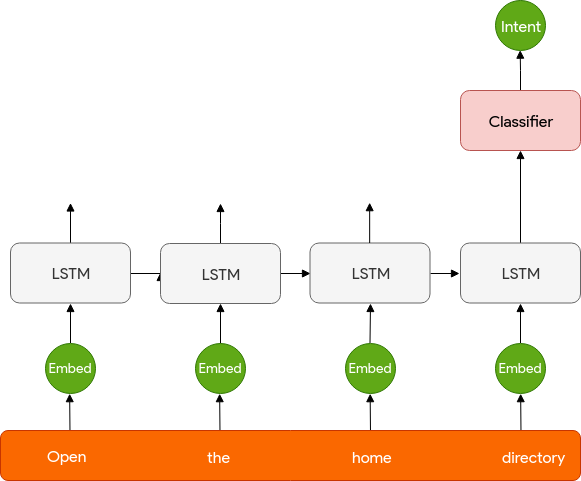

The diagram above was exported from draw.io. Its source (the exported page's mxGraphModel, read from the mxfile embedded in the PNG):
<mxGraphModel dx="840" dy="393" grid="1" gridSize="10" guides="1" tooltips="1" connect="1" arrows="1" fold="1" page="1" pageScale="1" pageWidth="1169" pageHeight="827" math="0" shadow="0">
  <root>
    <mxCell id="0" />
    <mxCell id="1" parent="0" />
    <mxCell id="ZbXFl4qtznLvnHIG_S7n-179" style="edgeStyle=orthogonalEdgeStyle;rounded=0;orthogonalLoop=1;jettySize=auto;html=1;exitX=0.5;exitY=0;exitDx=0;exitDy=0;startArrow=none;startFill=0;endArrow=block;endFill=1;fontFamily=Lucida Console;fontSize=16;" parent="1" source="ZbXFl4qtznLvnHIG_S7n-175" edge="1">
      <mxGeometry relative="1" as="geometry">
        <mxPoint x="270" y="272.5" as="targetPoint" />
      </mxGeometry>
    </mxCell>
    <mxCell id="ZbXFl4qtznLvnHIG_S7n-193" style="edgeStyle=orthogonalEdgeStyle;rounded=0;orthogonalLoop=1;jettySize=auto;html=1;exitX=1;exitY=0.5;exitDx=0;exitDy=0;entryX=0;entryY=0.5;entryDx=0;entryDy=0;startArrow=none;startFill=0;endArrow=block;endFill=1;fontFamily=Lucida Console;fontSize=16;" parent="1" source="ZbXFl4qtznLvnHIG_S7n-175" edge="1">
      <mxGeometry relative="1" as="geometry">
        <mxPoint x="359.66666666666674" y="342.16666666666674" as="targetPoint" />
      </mxGeometry>
    </mxCell>
    <mxCell id="ZbXFl4qtznLvnHIG_S7n-175" value="&lt;font style=&quot;font-size: 16px;&quot;&gt;LSTM&lt;/font&gt;" style="whiteSpace=wrap;html=1;rounded=1;strokeColor=#666666;fillColor=#f5f5f5;fontColor=#333333;fontFamily=Lucida Console;fontSize=16;" parent="1" vertex="1">
      <mxGeometry x="210" y="312.5" width="120" height="60" as="geometry" />
    </mxCell>
    <mxCell id="ZbXFl4qtznLvnHIG_S7n-196" value="" style="endArrow=block;html=1;entryX=0.5;entryY=1;entryDx=0;entryDy=0;endFill=1;fontFamily=Lucida Console;fontSize=16;" parent="1" target="ZbXFl4qtznLvnHIG_S7n-175" edge="1">
      <mxGeometry width="50" height="50" relative="1" as="geometry">
        <mxPoint x="270" y="412.5" as="sourcePoint" />
        <mxPoint x="260" y="392.5" as="targetPoint" />
      </mxGeometry>
    </mxCell>
    <mxCell id="ZbXFl4qtznLvnHIG_S7n-197" style="edgeStyle=orthogonalEdgeStyle;rounded=0;orthogonalLoop=1;jettySize=auto;html=1;exitX=0.5;exitY=0;exitDx=0;exitDy=0;startArrow=none;startFill=0;endArrow=block;endFill=1;fontFamily=Lucida Console;fontSize=16;" parent="1" source="ZbXFl4qtznLvnHIG_S7n-199" edge="1">
      <mxGeometry relative="1" as="geometry">
        <mxPoint x="419.66666666666674" y="272.66666666666674" as="targetPoint" />
        <Array as="points">
          <mxPoint x="419" y="293" />
        </Array>
      </mxGeometry>
    </mxCell>
    <mxCell id="ZbXFl4qtznLvnHIG_S7n-198" style="edgeStyle=orthogonalEdgeStyle;rounded=0;orthogonalLoop=1;jettySize=auto;html=1;exitX=1;exitY=0.5;exitDx=0;exitDy=0;entryX=0;entryY=0.5;entryDx=0;entryDy=0;startArrow=none;startFill=0;endArrow=block;endFill=1;fontFamily=Lucida Console;fontSize=16;" parent="1" source="ZbXFl4qtznLvnHIG_S7n-199" edge="1">
      <mxGeometry relative="1" as="geometry">
        <mxPoint x="509.66666666666674" y="342.66666666666674" as="targetPoint" />
      </mxGeometry>
    </mxCell>
    <mxCell id="ZbXFl4qtznLvnHIG_S7n-199" value="&lt;span style=&quot;font-size: 16px;&quot;&gt;LSTM&lt;/span&gt;" style="whiteSpace=wrap;html=1;rounded=1;strokeColor=#666666;fontFamily=Lucida Console;fillColor=#f5f5f5;fontColor=#333333;fontSize=16;" parent="1" vertex="1">
      <mxGeometry x="360" y="313" width="120" height="60" as="geometry" />
    </mxCell>
    <mxCell id="ZbXFl4qtznLvnHIG_S7n-200" value="" style="endArrow=block;html=1;entryX=0.5;entryY=1;entryDx=0;entryDy=0;endFill=1;fontFamily=Lucida Console;fontSize=16;" parent="1" target="ZbXFl4qtznLvnHIG_S7n-199" edge="1">
      <mxGeometry width="50" height="50" relative="1" as="geometry">
        <mxPoint x="420" y="413" as="sourcePoint" />
        <mxPoint x="410" y="393" as="targetPoint" />
      </mxGeometry>
    </mxCell>
    <mxCell id="ZbXFl4qtznLvnHIG_S7n-202" style="edgeStyle=orthogonalEdgeStyle;rounded=0;orthogonalLoop=1;jettySize=auto;html=1;exitX=1;exitY=0.5;exitDx=0;exitDy=0;entryX=0;entryY=0.5;entryDx=0;entryDy=0;startArrow=none;startFill=0;endArrow=block;endFill=1;fontFamily=Lucida Console;fontSize=16;" parent="1" source="ZbXFl4qtznLvnHIG_S7n-203" edge="1">
      <mxGeometry relative="1" as="geometry">
        <mxPoint x="659.1666666666667" y="342.5" as="targetPoint" />
      </mxGeometry>
    </mxCell>
    <mxCell id="ZbXFl4qtznLvnHIG_S7n-203" value="&lt;span style=&quot;font-size: 16px;&quot;&gt;LSTM&lt;/span&gt;" style="whiteSpace=wrap;html=1;rounded=1;strokeColor=#666666;fontFamily=Lucida Console;fillColor=#f5f5f5;fontColor=#333333;fontSize=16;" parent="1" vertex="1">
      <mxGeometry x="509.5" y="312.5" width="120" height="60" as="geometry" />
    </mxCell>
    <mxCell id="ZbXFl4qtznLvnHIG_S7n-204" value="" style="endArrow=block;html=1;entryX=0.5;entryY=1;entryDx=0;entryDy=0;endFill=1;fontFamily=Lucida Console;fontSize=16;" parent="1" target="ZbXFl4qtznLvnHIG_S7n-203" edge="1">
      <mxGeometry width="50" height="50" relative="1" as="geometry">
        <mxPoint x="569.5" y="412.5" as="sourcePoint" />
        <mxPoint x="559.5" y="392.5" as="targetPoint" />
      </mxGeometry>
    </mxCell>
    <mxCell id="ZbXFl4qtznLvnHIG_S7n-205" style="edgeStyle=orthogonalEdgeStyle;rounded=0;orthogonalLoop=1;jettySize=auto;html=1;exitX=0.5;exitY=0;exitDx=0;exitDy=0;startArrow=none;startFill=0;endArrow=block;endFill=1;entryX=0.5;entryY=1;entryDx=0;entryDy=0;fontFamily=Lucida Console;fontSize=16;" parent="1" source="ZbXFl4qtznLvnHIG_S7n-207" target="ZbXFl4qtznLvnHIG_S7n-209" edge="1">
      <mxGeometry relative="1" as="geometry">
        <mxPoint x="719.6666666666667" y="272.16666666666674" as="targetPoint" />
      </mxGeometry>
    </mxCell>
    <mxCell id="ZbXFl4qtznLvnHIG_S7n-207" value="&lt;span style=&quot;font-size: 16px;&quot;&gt;LSTM&lt;/span&gt;" style="whiteSpace=wrap;html=1;rounded=1;strokeColor=#666666;fontFamily=Lucida Console;fillColor=#f5f5f5;fontColor=#333333;fontSize=16;" parent="1" vertex="1">
      <mxGeometry x="660" y="312.5" width="120" height="60" as="geometry" />
    </mxCell>
    <mxCell id="ZbXFl4qtznLvnHIG_S7n-208" value="" style="endArrow=block;html=1;entryX=0.5;entryY=1;entryDx=0;entryDy=0;endFill=1;fontFamily=Lucida Console;fontSize=16;" parent="1" target="ZbXFl4qtznLvnHIG_S7n-207" edge="1">
      <mxGeometry width="50" height="50" relative="1" as="geometry">
        <mxPoint x="720" y="412.5" as="sourcePoint" />
        <mxPoint x="710" y="392.5" as="targetPoint" />
      </mxGeometry>
    </mxCell>
    <mxCell id="ZbXFl4qtznLvnHIG_S7n-210" style="edgeStyle=orthogonalEdgeStyle;rounded=0;orthogonalLoop=1;jettySize=auto;html=1;exitX=0.5;exitY=0;exitDx=0;exitDy=0;startArrow=none;startFill=0;endArrow=block;endFill=1;fontFamily=Lucida Console;fontSize=16;" parent="1" source="ZbXFl4qtznLvnHIG_S7n-209" edge="1">
      <mxGeometry relative="1" as="geometry">
        <mxPoint x="719.6666666666667" y="119.66666666666674" as="targetPoint" />
      </mxGeometry>
    </mxCell>
    <mxCell id="ZbXFl4qtznLvnHIG_S7n-209" value="Classifier" style="whiteSpace=wrap;html=1;rounded=1;strokeColor=#b85450;fillColor=#f8cecc;fontFamily=Lucida Console;fontSize=16;" parent="1" vertex="1">
      <mxGeometry x="660" y="160" width="120" height="60" as="geometry" />
    </mxCell>
    <mxCell id="ZbXFl4qtznLvnHIG_S7n-211" value="Embed" style="ellipse;whiteSpace=wrap;html=1;aspect=fixed;rounded=1;strokeColor=#2D7600;fontFamily=Lucida Console;fillColor=#60a917;fontColor=#ffffff;fontSize=14;" parent="1" vertex="1">
      <mxGeometry x="245" y="413.20371500651044" width="50" height="50" as="geometry" />
    </mxCell>
    <mxCell id="ZbXFl4qtznLvnHIG_S7n-212" value="&lt;span style=&quot;font-size: 14px;&quot;&gt;Embed&lt;/span&gt;" style="ellipse;whiteSpace=wrap;html=1;aspect=fixed;rounded=1;strokeColor=#2D7600;fontFamily=Lucida Console;fillColor=#60a917;fontColor=#ffffff;fontSize=14;" parent="1" vertex="1">
      <mxGeometry x="395" y="413.20371500651044" width="50" height="50" as="geometry" />
    </mxCell>
    <mxCell id="ZbXFl4qtznLvnHIG_S7n-213" value="&lt;span style=&quot;font-size: 14px;&quot;&gt;Embed&lt;/span&gt;" style="ellipse;whiteSpace=wrap;html=1;aspect=fixed;rounded=1;strokeColor=#2D7600;fontFamily=Lucida Console;fillColor=#60a917;fontColor=#ffffff;fontSize=14;" parent="1" vertex="1">
      <mxGeometry x="545" y="413.20371500651044" width="50" height="50" as="geometry" />
    </mxCell>
    <mxCell id="ZbXFl4qtznLvnHIG_S7n-214" value="&lt;span style=&quot;font-size: 14px;&quot;&gt;Embed&lt;/span&gt;" style="ellipse;whiteSpace=wrap;html=1;aspect=fixed;rounded=1;strokeColor=#2D7600;fontFamily=Lucida Console;fillColor=#60a917;fontColor=#ffffff;fontSize=14;" parent="1" vertex="1">
      <mxGeometry x="695" y="413.20371500651044" width="50" height="50" as="geometry" />
    </mxCell>
    <mxCell id="ZbXFl4qtznLvnHIG_S7n-217" value="" style="endArrow=block;html=1;entryX=0.5;entryY=1;entryDx=0;entryDy=0;endFill=1;fontFamily=Lucida Console;fontSize=16;" parent="1" edge="1">
      <mxGeometry width="50" height="50" relative="1" as="geometry">
        <mxPoint x="269.5" y="503.5" as="sourcePoint" />
        <mxPoint x="269.16666666666674" y="463.16666666666674" as="targetPoint" />
      </mxGeometry>
    </mxCell>
    <mxCell id="ZbXFl4qtznLvnHIG_S7n-219" value="" style="endArrow=block;html=1;entryX=0.5;entryY=1;entryDx=0;entryDy=0;endFill=1;fontFamily=Lucida Console;fontSize=16;" parent="1" edge="1">
      <mxGeometry width="50" height="50" relative="1" as="geometry">
        <mxPoint x="419.5" y="503.5" as="sourcePoint" />
        <mxPoint x="419.16666666666674" y="463.16666666666674" as="targetPoint" />
      </mxGeometry>
    </mxCell>
    <mxCell id="ZbXFl4qtznLvnHIG_S7n-221" value="" style="endArrow=block;html=1;entryX=0.5;entryY=1;entryDx=0;entryDy=0;endFill=1;fontFamily=Lucida Console;fontSize=16;" parent="1" edge="1">
      <mxGeometry width="50" height="50" relative="1" as="geometry">
        <mxPoint x="570" y="503.5" as="sourcePoint" />
        <mxPoint x="569.6666666666667" y="463.16666666666674" as="targetPoint" />
      </mxGeometry>
    </mxCell>
    <mxCell id="ZbXFl4qtznLvnHIG_S7n-222" value="" style="endArrow=block;html=1;entryX=0.5;entryY=1;entryDx=0;entryDy=0;endFill=1;fontFamily=Lucida Console;fontSize=16;" parent="1" edge="1">
      <mxGeometry width="50" height="50" relative="1" as="geometry">
        <mxPoint x="720.5" y="503.5" as="sourcePoint" />
        <mxPoint x="720.1666666666667" y="463.16666666666674" as="targetPoint" />
      </mxGeometry>
    </mxCell>
    <mxCell id="ZbXFl4qtznLvnHIG_S7n-224" value="" style="whiteSpace=wrap;html=1;rounded=1;fillColor=#fa6800;strokeColor=#C73500;fontColor=#ffffff;fontFamily=Lucida Console;fontSize=16;" parent="1" vertex="1">
      <mxGeometry x="200" y="500" width="580" height="50" as="geometry" />
    </mxCell>
    <mxCell id="ZbXFl4qtznLvnHIG_S7n-225" value="Open" style="text;html=1;resizable=0;points=[];autosize=1;align=left;verticalAlign=top;spacingTop=-4;fontFamily=Lucida Console;fontColor=#FFFFFF;fontSize=16;" parent="1" vertex="1">
      <mxGeometry x="245" y="514" width="50" height="10" as="geometry" />
    </mxCell>
    <mxCell id="ZbXFl4qtznLvnHIG_S7n-226" value="&lt;div style=&quot;text-align: center; font-size: 16px;&quot;&gt;&lt;span style=&quot;font-size: 16px;&quot;&gt;the&lt;/span&gt;&lt;/div&gt;" style="text;html=1;resizable=0;points=[];autosize=1;align=left;verticalAlign=top;spacingTop=-4;fontFamily=Lucida Console;fontColor=#FFFFFF;fontSize=16;" parent="1" vertex="1">
      <mxGeometry x="405" y="515" width="30" height="10" as="geometry" />
    </mxCell>
    <mxCell id="ZbXFl4qtznLvnHIG_S7n-227" value="home" style="text;html=1;resizable=0;points=[];autosize=1;align=left;verticalAlign=top;spacingTop=-4;fontFamily=Lucida Console;fontColor=#FFFFFF;fontSize=16;" parent="1" vertex="1">
      <mxGeometry x="550" y="515" width="50" height="10" as="geometry" />
    </mxCell>
    <mxCell id="ZbXFl4qtznLvnHIG_S7n-228" value="directory" style="text;html=1;resizable=0;points=[];autosize=1;align=left;verticalAlign=top;spacingTop=-4;fontFamily=Lucida Console;fontColor=#FFFFFF;fontSize=16;" parent="1" vertex="1">
      <mxGeometry x="700" y="515" width="60" height="10" as="geometry" />
    </mxCell>
    <mxCell id="ZbXFl4qtznLvnHIG_S7n-232" style="edgeStyle=orthogonalEdgeStyle;rounded=0;orthogonalLoop=1;jettySize=auto;html=1;exitX=0.5;exitY=0;exitDx=0;exitDy=0;startArrow=none;startFill=0;endArrow=block;endFill=1;fontFamily=Lucida Console;fontSize=16;" parent="1" edge="1">
      <mxGeometry relative="1" as="geometry">
        <mxPoint x="569.1666666666667" y="272.16666666666674" as="targetPoint" />
        <mxPoint x="569.1666666666667" y="312.5" as="sourcePoint" />
      </mxGeometry>
    </mxCell>
    <mxCell id="ZbXFl4qtznLvnHIG_S7n-233" value="Intent" style="ellipse;whiteSpace=wrap;html=1;aspect=fixed;rounded=1;strokeColor=#2D7600;fontFamily=Lucida Console;fillColor=#60a917;fontColor=#ffffff;fontSize=16;" parent="1" vertex="1">
      <mxGeometry x="695" y="70.20371500651044" width="50" height="50" as="geometry" />
    </mxCell>
  </root>
</mxGraphModel>